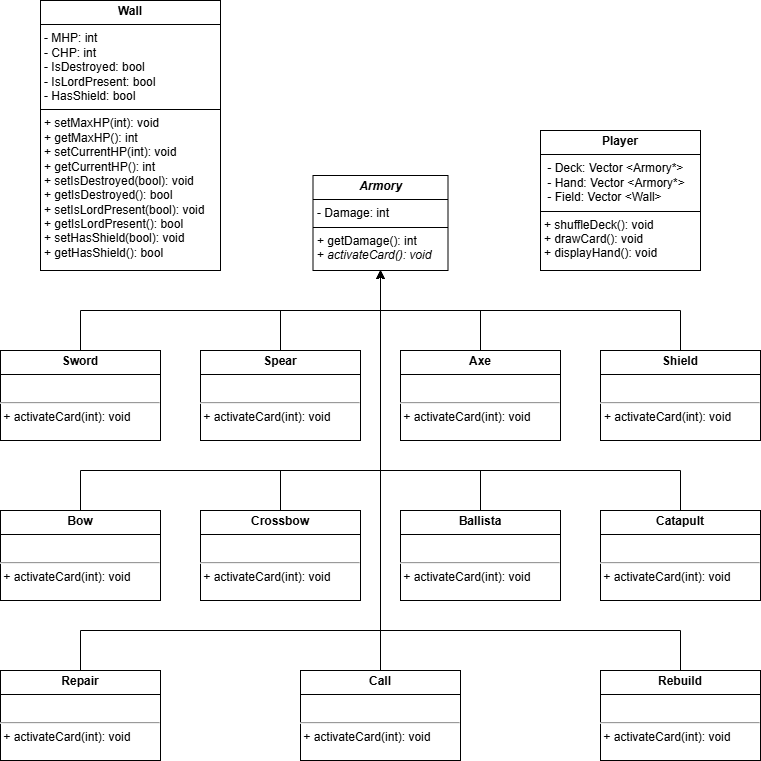

The diagram above was exported from draw.io. Its source (the exported page's mxGraphModel, read from the mxfile embedded in the PNG):
<mxGraphModel dx="1628" dy="888" grid="1" gridSize="10" guides="1" tooltips="1" connect="1" arrows="1" fold="1" page="1" pageScale="1" pageWidth="827" pageHeight="1169" math="0" shadow="0">
  <root>
    <mxCell id="0" />
    <mxCell id="1" parent="0" />
    <mxCell id="2" value="&lt;p style=&quot;margin:0px;margin-top:4px;text-align:center;&quot;&gt;&lt;b&gt;Wall&lt;/b&gt;&lt;/p&gt;&lt;hr size=&quot;1&quot; style=&quot;border-style:solid;&quot;&gt;&lt;p style=&quot;margin:0px;margin-left:4px;&quot;&gt;- MHP: int&lt;/p&gt;&lt;p style=&quot;margin:0px;margin-left:4px;&quot;&gt;- CHP: int&lt;/p&gt;&lt;p style=&quot;margin:0px;margin-left:4px;&quot;&gt;- IsDestroyed: bool&lt;/p&gt;&lt;p style=&quot;margin:0px;margin-left:4px;&quot;&gt;- IsLordPresent: bool&lt;/p&gt;&lt;p style=&quot;margin:0px;margin-left:4px;&quot;&gt;- HasShield: bool&lt;/p&gt;&lt;hr size=&quot;1&quot; style=&quot;border-style:solid;&quot;&gt;&lt;p style=&quot;margin:0px;margin-left:4px;&quot;&gt;+ setMaxHP(int): void&lt;/p&gt;&lt;p style=&quot;margin:0px;margin-left:4px;&quot;&gt;+ getMaxHP(): int&lt;/p&gt;&lt;p style=&quot;margin: 0px 0px 0px 4px;&quot;&gt;+ setCurrentHP(int): void&lt;/p&gt;&lt;p style=&quot;margin: 0px 0px 0px 4px;&quot;&gt;+ getCurrentHP(): int&lt;/p&gt;&lt;p style=&quot;margin: 0px 0px 0px 4px;&quot;&gt;+&amp;nbsp;&lt;span style=&quot;background-color: transparent; color: light-dark(rgb(0, 0, 0), rgb(255, 255, 255));&quot;&gt;setIsDestroyed(bool): void&lt;/span&gt;&lt;/p&gt;&lt;p style=&quot;margin: 0px 0px 0px 4px;&quot;&gt;&lt;span style=&quot;background-color: transparent; color: light-dark(rgb(0, 0, 0), rgb(255, 255, 255));&quot;&gt;+ getIsDestroyed(): bool&lt;/span&gt;&lt;/p&gt;&lt;p style=&quot;margin: 0px 0px 0px 4px;&quot;&gt;+&amp;nbsp;&lt;span style=&quot;background-color: transparent; color: light-dark(rgb(0, 0, 0), rgb(255, 255, 255));&quot;&gt;setIsLordPresent(bool): void&lt;/span&gt;&lt;/p&gt;&lt;p style=&quot;margin: 0px 0px 0px 4px;&quot;&gt;&lt;span style=&quot;background-color: transparent; color: light-dark(rgb(0, 0, 0), rgb(255, 255, 255));&quot;&gt;+ getIsLordPresent(): bool&lt;/span&gt;&lt;/p&gt;&lt;p style=&quot;margin: 0px 0px 0px 4px;&quot;&gt;&lt;span style=&quot;background-color: transparent; color: light-dark(rgb(0, 0, 0), rgb(255, 255, 255));&quot;&gt;+&amp;nbsp;&lt;/span&gt;&lt;span style=&quot;background-color: transparent; color: light-dark(rgb(0, 0, 0), rgb(255, 255, 255));&quot;&gt;setHasShield(bool): void&lt;/span&gt;&lt;span style=&quot;background-color: transparent; color: light-dark(rgb(0, 0, 0), rgb(255, 255, 255));&quot;&gt;&amp;nbsp;&lt;/span&gt;&lt;/p&gt;&lt;p style=&quot;margin: 0px 0px 0px 4px;&quot;&gt;&lt;span style=&quot;background-color: transparent; color: light-dark(rgb(0, 0, 0), rgb(255, 255, 255));&quot;&gt;+ getHasShield(): bool&lt;/span&gt;&lt;/p&gt;" style="verticalAlign=top;align=left;overflow=fill;html=1;whiteSpace=wrap;" vertex="1" parent="1">
      <mxGeometry x="80" y="250" width="180" height="270" as="geometry" />
    </mxCell>
    <mxCell id="3" value="&lt;p style=&quot;margin:0px;margin-top:4px;text-align:center;&quot;&gt;&lt;b&gt;&lt;i&gt;Armory&lt;/i&gt;&lt;/b&gt;&lt;/p&gt;&lt;hr size=&quot;1&quot; style=&quot;border-style:solid;&quot;&gt;&lt;p style=&quot;margin:0px;margin-left:4px;&quot;&gt;&lt;span style=&quot;background-color: transparent; color: light-dark(rgb(0, 0, 0), rgb(255, 255, 255));&quot;&gt;- Damage: int&lt;/span&gt;&lt;/p&gt;&lt;hr size=&quot;1&quot; style=&quot;border-style:solid;&quot;&gt;&lt;p style=&quot;margin:0px;margin-left:4px;&quot;&gt;&lt;span style=&quot;background-color: transparent; color: light-dark(rgb(0, 0, 0), rgb(255, 255, 255));&quot;&gt;+ getDamage(): int&lt;/span&gt;&lt;/p&gt;&lt;p style=&quot;margin: 0px 0px 0px 4px;&quot;&gt;+&amp;nbsp;&lt;i&gt;activateCard(): void&lt;/i&gt;&lt;/p&gt;" style="verticalAlign=top;align=left;overflow=fill;html=1;whiteSpace=wrap;" vertex="1" parent="1">
      <mxGeometry x="352.5" y="425" width="135" height="95" as="geometry" />
    </mxCell>
    <mxCell id="4" style="edgeStyle=orthogonalEdgeStyle;rounded=0;orthogonalLoop=1;jettySize=auto;html=1;entryX=0.5;entryY=1;entryDx=0;entryDy=0;" edge="1" source="5" target="3" parent="1">
      <mxGeometry relative="1" as="geometry">
        <Array as="points">
          <mxPoint x="720" y="720" />
          <mxPoint x="420" y="720" />
        </Array>
      </mxGeometry>
    </mxCell>
    <mxCell id="5" value="&lt;p style=&quot;margin:0px;margin-top:4px;text-align:center;&quot;&gt;&lt;b&gt;Catapult&lt;/b&gt;&lt;/p&gt;&lt;hr size=&quot;1&quot; style=&quot;border-style:solid;&quot;&gt;&lt;p style=&quot;margin:0px;margin-left:4px;&quot;&gt;&lt;br&gt;&lt;/p&gt;&lt;hr&gt;&amp;nbsp;+ activateCard(int): void&amp;nbsp;" style="verticalAlign=top;align=left;overflow=fill;html=1;whiteSpace=wrap;" vertex="1" parent="1">
      <mxGeometry x="640" y="760" width="160" height="90" as="geometry" />
    </mxCell>
    <mxCell id="6" style="edgeStyle=orthogonalEdgeStyle;rounded=0;orthogonalLoop=1;jettySize=auto;html=1;entryX=0.5;entryY=1;entryDx=0;entryDy=0;" edge="1" source="7" target="3" parent="1">
      <mxGeometry relative="1" as="geometry">
        <Array as="points">
          <mxPoint x="720" y="560" />
          <mxPoint x="420" y="560" />
        </Array>
      </mxGeometry>
    </mxCell>
    <mxCell id="7" value="&lt;p style=&quot;margin:0px;margin-top:4px;text-align:center;&quot;&gt;&lt;b&gt;Shield&lt;/b&gt;&lt;/p&gt;&lt;hr size=&quot;1&quot; style=&quot;border-style:solid;&quot;&gt;&lt;p style=&quot;margin:0px;margin-left:4px;&quot;&gt;&lt;/p&gt;&lt;p style=&quot;margin:0px;margin-left:4px;&quot;&gt;&lt;br&gt;&lt;/p&gt;&lt;hr&gt;&lt;p style=&quot;margin:0px;margin-left:4px;&quot;&gt;+&amp;nbsp;&lt;span style=&quot;background-color: transparent; color: light-dark(rgb(0, 0, 0), rgb(255, 255, 255));&quot;&gt;activateCard(int): void&lt;/span&gt;&lt;/p&gt;" style="verticalAlign=top;align=left;overflow=fill;html=1;whiteSpace=wrap;" vertex="1" parent="1">
      <mxGeometry x="640" y="600" width="160" height="90" as="geometry" />
    </mxCell>
    <mxCell id="8" style="edgeStyle=orthogonalEdgeStyle;rounded=0;orthogonalLoop=1;jettySize=auto;html=1;entryX=0.5;entryY=1;entryDx=0;entryDy=0;" edge="1" source="9" target="3" parent="1">
      <mxGeometry relative="1" as="geometry">
        <Array as="points">
          <mxPoint x="320" y="560" />
          <mxPoint x="420" y="560" />
        </Array>
      </mxGeometry>
    </mxCell>
    <mxCell id="9" value="&lt;p style=&quot;margin:0px;margin-top:4px;text-align:center;&quot;&gt;&lt;b&gt;Spear&lt;/b&gt;&lt;/p&gt;&lt;hr size=&quot;1&quot; style=&quot;border-style:solid;&quot;&gt;&lt;p style=&quot;margin:0px;margin-left:4px;&quot;&gt;&lt;br&gt;&lt;/p&gt;&lt;hr&gt;&amp;nbsp;+&amp;nbsp;activateCard(int): void" style="verticalAlign=top;align=left;overflow=fill;html=1;whiteSpace=wrap;" vertex="1" parent="1">
      <mxGeometry x="240" y="600" width="160" height="90" as="geometry" />
    </mxCell>
    <mxCell id="10" style="edgeStyle=orthogonalEdgeStyle;rounded=0;orthogonalLoop=1;jettySize=auto;html=1;entryX=0.5;entryY=1;entryDx=0;entryDy=0;" edge="1" source="11" target="3" parent="1">
      <mxGeometry relative="1" as="geometry">
        <Array as="points">
          <mxPoint x="120" y="720" />
          <mxPoint x="420" y="720" />
        </Array>
      </mxGeometry>
    </mxCell>
    <mxCell id="11" value="&lt;p style=&quot;margin:0px;margin-top:4px;text-align:center;&quot;&gt;&lt;b&gt;Bow&lt;/b&gt;&lt;/p&gt;&lt;hr size=&quot;1&quot; style=&quot;border-style:solid;&quot;&gt;&lt;p style=&quot;margin:0px;margin-left:4px;&quot;&gt;&lt;br&gt;&lt;/p&gt;&lt;hr&gt;&amp;nbsp;+ activateCard(int): void" style="verticalAlign=top;align=left;overflow=fill;html=1;whiteSpace=wrap;" vertex="1" parent="1">
      <mxGeometry x="40" y="760" width="160" height="90" as="geometry" />
    </mxCell>
    <mxCell id="12" style="edgeStyle=orthogonalEdgeStyle;rounded=0;orthogonalLoop=1;jettySize=auto;html=1;entryX=0.5;entryY=1;entryDx=0;entryDy=0;" edge="1" source="13" target="3" parent="1">
      <mxGeometry relative="1" as="geometry">
        <Array as="points">
          <mxPoint x="120" y="560" />
          <mxPoint x="420" y="560" />
        </Array>
      </mxGeometry>
    </mxCell>
    <mxCell id="13" value="&lt;p style=&quot;margin:0px;margin-top:4px;text-align:center;&quot;&gt;&lt;b&gt;Sword&lt;/b&gt;&lt;/p&gt;&lt;hr size=&quot;1&quot; style=&quot;border-style:solid;&quot;&gt;&lt;br&gt;&lt;p style=&quot;margin:0px;margin-left:4px;&quot;&gt;&lt;/p&gt;&lt;hr&gt;&amp;nbsp;+&amp;nbsp;activateCard(int): void&lt;br&gt;&lt;div&gt;&lt;br&gt;&lt;/div&gt;" style="verticalAlign=top;align=left;overflow=fill;html=1;whiteSpace=wrap;" vertex="1" parent="1">
      <mxGeometry x="40" y="600" width="160" height="90" as="geometry" />
    </mxCell>
    <mxCell id="14" style="edgeStyle=orthogonalEdgeStyle;rounded=0;orthogonalLoop=1;jettySize=auto;html=1;entryX=0.5;entryY=1;entryDx=0;entryDy=0;" edge="1" source="15" target="3" parent="1">
      <mxGeometry relative="1" as="geometry">
        <Array as="points">
          <mxPoint x="520" y="720" />
          <mxPoint x="420" y="720" />
        </Array>
      </mxGeometry>
    </mxCell>
    <mxCell id="15" value="&lt;p style=&quot;margin:0px;margin-top:4px;text-align:center;&quot;&gt;&lt;b&gt;Ballista&lt;/b&gt;&lt;/p&gt;&lt;hr size=&quot;1&quot; style=&quot;border-style:solid;&quot;&gt;&lt;p style=&quot;margin:0px;margin-left:4px;&quot;&gt;&lt;/p&gt;&lt;p style=&quot;margin:0px;margin-left:4px;&quot;&gt;&lt;br&gt;&lt;/p&gt;&lt;hr&gt;&amp;nbsp;+ activateCard(int): void" style="verticalAlign=top;align=left;overflow=fill;html=1;whiteSpace=wrap;" vertex="1" parent="1">
      <mxGeometry x="440" y="760" width="160" height="90" as="geometry" />
    </mxCell>
    <mxCell id="16" style="edgeStyle=orthogonalEdgeStyle;rounded=0;orthogonalLoop=1;jettySize=auto;html=1;entryX=0.5;entryY=1;entryDx=0;entryDy=0;" edge="1" source="17" target="3" parent="1">
      <mxGeometry relative="1" as="geometry">
        <Array as="points">
          <mxPoint x="320" y="720" />
          <mxPoint x="420" y="720" />
        </Array>
      </mxGeometry>
    </mxCell>
    <mxCell id="17" value="&lt;p style=&quot;margin:0px;margin-top:4px;text-align:center;&quot;&gt;&lt;b&gt;Crossbow&lt;/b&gt;&lt;/p&gt;&lt;hr size=&quot;1&quot; style=&quot;border-style:solid;&quot;&gt;&lt;p style=&quot;margin:0px;margin-left:4px;&quot;&gt;&lt;br&gt;&lt;/p&gt;&lt;hr&gt;&amp;nbsp;+ activateCard(int): void" style="verticalAlign=top;align=left;overflow=fill;html=1;whiteSpace=wrap;" vertex="1" parent="1">
      <mxGeometry x="240" y="760" width="160" height="90" as="geometry" />
    </mxCell>
    <mxCell id="18" style="edgeStyle=orthogonalEdgeStyle;rounded=0;orthogonalLoop=1;jettySize=auto;html=1;entryX=0.5;entryY=1;entryDx=0;entryDy=0;" edge="1" source="19" target="3" parent="1">
      <mxGeometry relative="1" as="geometry">
        <Array as="points">
          <mxPoint x="520" y="560" />
          <mxPoint x="420" y="560" />
        </Array>
      </mxGeometry>
    </mxCell>
    <mxCell id="19" value="&lt;p style=&quot;margin:0px;margin-top:4px;text-align:center;&quot;&gt;&lt;b&gt;Axe&lt;/b&gt;&lt;/p&gt;&lt;hr size=&quot;1&quot; style=&quot;border-style:solid;&quot;&gt;&lt;p style=&quot;margin:0px;margin-left:4px;&quot;&gt;&lt;br&gt;&lt;/p&gt;&lt;hr&gt;&amp;nbsp;+&amp;nbsp;activateCard(int): void" style="verticalAlign=top;align=left;overflow=fill;html=1;whiteSpace=wrap;" vertex="1" parent="1">
      <mxGeometry x="440" y="600" width="160" height="90" as="geometry" />
    </mxCell>
    <mxCell id="20" value="&lt;p style=&quot;margin:0px;margin-top:4px;text-align:center;&quot;&gt;&lt;b&gt;Player&lt;/b&gt;&lt;/p&gt;&lt;hr size=&quot;1&quot; style=&quot;border-style:solid;&quot;&gt;&lt;p style=&quot;margin:0px;margin-left:4px;&quot;&gt;&amp;nbsp;- Deck: Vector &amp;lt;Armory*&amp;gt;&lt;br&gt;&lt;/p&gt;&lt;p style=&quot;margin:0px;margin-left:4px;&quot;&gt;&amp;nbsp;- Hand: Vector &amp;lt;Armory*&amp;gt;&lt;/p&gt;&lt;p style=&quot;margin:0px;margin-left:4px;&quot;&gt;&amp;nbsp;- Field: Vector &amp;lt;Wall&amp;gt;&lt;/p&gt;&lt;hr size=&quot;1&quot; style=&quot;border-style:solid;&quot;&gt;&lt;p style=&quot;margin:0px;margin-left:4px;&quot;&gt;+ shuffleDeck(): void&lt;/p&gt;&lt;p style=&quot;margin:0px;margin-left:4px;&quot;&gt;+ drawCard(): void&lt;/p&gt;&lt;p style=&quot;margin:0px;margin-left:4px;&quot;&gt;+ displayHand(): void&lt;/p&gt;&lt;div&gt;&lt;span style=&quot;background-color: transparent; color: light-dark(rgb(0, 0, 0), rgb(255, 255, 255));&quot;&gt;&lt;br&gt;&lt;/span&gt;&lt;/div&gt;&lt;div&gt;&lt;span style=&quot;background-color: transparent; color: light-dark(rgb(0, 0, 0), rgb(255, 255, 255));&quot;&gt;&lt;br&gt;&lt;/span&gt;&lt;/div&gt;" style="verticalAlign=top;align=left;overflow=fill;html=1;whiteSpace=wrap;" vertex="1" parent="1">
      <mxGeometry x="580" y="380" width="160" height="140" as="geometry" />
    </mxCell>
    <mxCell id="21" style="edgeStyle=orthogonalEdgeStyle;rounded=0;orthogonalLoop=1;jettySize=auto;html=1;entryX=0.5;entryY=1;entryDx=0;entryDy=0;" edge="1" source="22" target="3" parent="1">
      <mxGeometry relative="1" as="geometry" />
    </mxCell>
    <mxCell id="22" value="&lt;p style=&quot;margin:0px;margin-top:4px;text-align:center;&quot;&gt;&lt;b&gt;Call&lt;/b&gt;&lt;/p&gt;&lt;hr size=&quot;1&quot; style=&quot;border-style:solid;&quot;&gt;&lt;p style=&quot;margin:0px;margin-left:4px;&quot;&gt;&lt;br&gt;&lt;/p&gt;&lt;hr&gt;&amp;nbsp;+ activateCard(int): void" style="verticalAlign=top;align=left;overflow=fill;html=1;whiteSpace=wrap;" vertex="1" parent="1">
      <mxGeometry x="340" y="920" width="160" height="90" as="geometry" />
    </mxCell>
    <mxCell id="23" style="edgeStyle=orthogonalEdgeStyle;rounded=0;orthogonalLoop=1;jettySize=auto;html=1;entryX=0.5;entryY=1;entryDx=0;entryDy=0;" edge="1" source="24" target="3" parent="1">
      <mxGeometry relative="1" as="geometry">
        <Array as="points">
          <mxPoint x="120" y="880" />
          <mxPoint x="420" y="880" />
        </Array>
      </mxGeometry>
    </mxCell>
    <mxCell id="24" value="&lt;p style=&quot;margin:0px;margin-top:4px;text-align:center;&quot;&gt;&lt;b&gt;Repair&lt;/b&gt;&lt;/p&gt;&lt;hr size=&quot;1&quot; style=&quot;border-style:solid;&quot;&gt;&lt;p style=&quot;margin:0px;margin-left:4px;&quot;&gt;&lt;/p&gt;&lt;p style=&quot;margin:0px;margin-left:4px;&quot;&gt;&lt;br&gt;&lt;/p&gt;&lt;hr&gt;&amp;nbsp;+ activateCard(int): void" style="verticalAlign=top;align=left;overflow=fill;html=1;whiteSpace=wrap;" vertex="1" parent="1">
      <mxGeometry x="40" y="920" width="160" height="90" as="geometry" />
    </mxCell>
    <mxCell id="25" style="edgeStyle=orthogonalEdgeStyle;rounded=0;orthogonalLoop=1;jettySize=auto;html=1;entryX=0.5;entryY=1;entryDx=0;entryDy=0;" edge="1" source="26" target="3" parent="1">
      <mxGeometry relative="1" as="geometry">
        <mxPoint x="580" y="1000" as="targetPoint" />
        <Array as="points">
          <mxPoint x="720" y="880" />
          <mxPoint x="420" y="880" />
        </Array>
      </mxGeometry>
    </mxCell>
    <mxCell id="26" value="&lt;p style=&quot;margin:0px;margin-top:4px;text-align:center;&quot;&gt;&lt;b&gt;Rebuild&lt;/b&gt;&lt;/p&gt;&lt;hr size=&quot;1&quot; style=&quot;border-style:solid;&quot;&gt;&lt;p style=&quot;margin:0px;margin-left:4px;&quot;&gt;&lt;/p&gt;&lt;p style=&quot;margin:0px;margin-left:4px;&quot;&gt;&lt;br&gt;&lt;/p&gt;&lt;hr&gt;&amp;nbsp;+ activateCard(int): void" style="verticalAlign=top;align=left;overflow=fill;html=1;whiteSpace=wrap;" vertex="1" parent="1">
      <mxGeometry x="640" y="920" width="160" height="90" as="geometry" />
    </mxCell>
  </root>
</mxGraphModel>